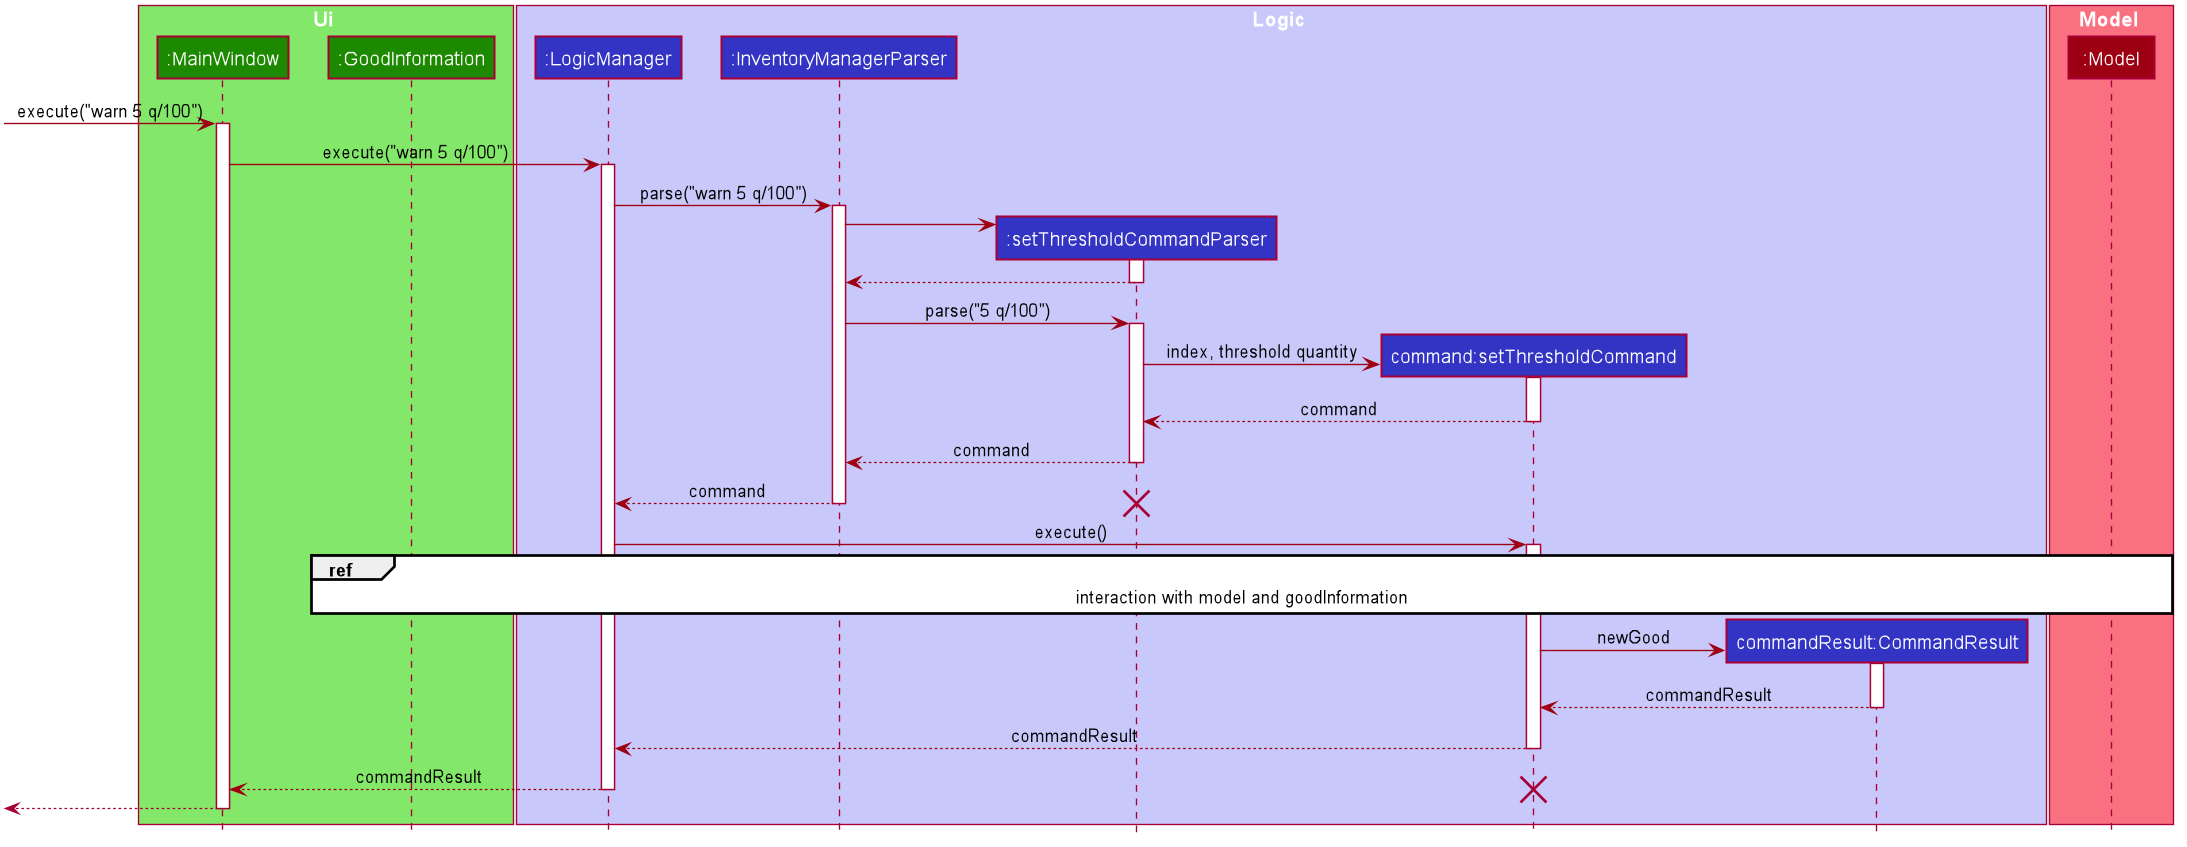

The diagram above was rendered by PlantUML. Its source (embedded in the PNG):
@startuml








skinparam BackgroundColor #FFFFFFF

skinparam Shadowing false

skinparam Class {
    FontColor #FFFFFF
    BorderThickness 1
    BorderColor #FFFFFF
    StereotypeFontColor #FFFFFF
    FontName Arial
}

skinparam Actor {
    BorderColor #000000
    Color #000000
    FontName Arial
}

skinparam Sequence {
    MessageAlign center
    BoxFontSize 15
    BoxPadding 0
    BoxFontColor #FFFFFF
    FontName Arial
}

skinparam Participant {
    FontColor #FFFFFFF
    Padding 20
}

skinparam MinClassWidth 50
skinparam ParticipantPadding 10
skinparam Shadowing false
skinparam DefaultTextAlignment center
skinparam packageStyle Rectangle

hide footbox
hide members
hide circle

box Ui #83E769
Participant ":MainWindow" as mainWindow #1D8900
Participant ":GoodInformation" as goodInformation #1D8900
end box

box Logic #C8C8FA
Participant ":LogicManager" as logicManager #3333C4
Participant ":InventoryManagerParser" as inventoryManagerParser #3333C4
Participant ":setThresholdCommandParser" as setThresholdCommandParser #3333C4
Participant "command:setThresholdCommand" as setThresholdCommand #3333C4
Participant "commandResult:CommandResult" as commandResult #3333C4
end box

box Model #F97181
participant ":Model" as model #9D0012
end box

[-[#9D0012]> mainWindow : execute("warn 5 q/100")
activate mainWindow

mainWindow -[#9D0012]> logicManager : execute("warn 5 q/100")
activate logicManager

logicManager -[#9D0012]> inventoryManagerParser : parse("warn 5 q/100")
activate inventoryManagerParser

create setThresholdCommandParser
inventoryManagerParser -[#9D0012]> setThresholdCommandParser
activate setThresholdCommandParser

setThresholdCommandParser -[#9D0012]-> inventoryManagerParser
deactivate setThresholdCommandParser

inventoryManagerParser -[#9D0012]> setThresholdCommandParser : parse("5 q/100")
activate setThresholdCommandParser

create setThresholdCommand
setThresholdCommandParser -[#9D0012]> setThresholdCommand : index, threshold quantity
activate setThresholdCommand

setThresholdCommand -[#9D0012]-> setThresholdCommandParser :command
deactivate setThresholdCommand

setThresholdCommandParser -[#9D0012]-> inventoryManagerParser :command
deactivate setThresholdCommandParser

inventoryManagerParser -[#9D0012]-> logicManager : command
deactivate inventoryManagerParser

destroy setThresholdCommandParser

logicManager -[#9D0012]> setThresholdCommand :execute()
activate setThresholdCommand

ref over goodInformation, setThresholdCommand, model :interaction with model and goodInformation

create commandResult
setThresholdCommand -[#9D0012]> commandResult : newGood
activate commandResult

commandResult -[#9D0012]-> setThresholdCommand :commandResult
deactivate commandResult

setThresholdCommand -[#9D0012]-> logicManager :commandResult
deactivate setThresholdCommand

logicManager -[#9D0012]-> mainWindow :commandResult
deactivate logicManager

destroy setThresholdCommand

[<--mainWindow
deactivate mainWindow

@enduml